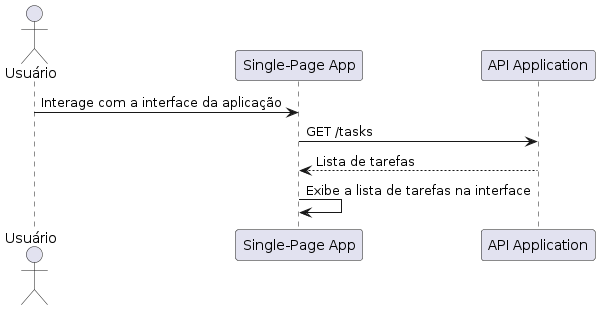

The diagram above was rendered by PlantUML. Its source (embedded in the PNG):
@startuml diagrama_de_sequencia_frontend_001_ler_tarefas
actor Usuário as u
participant SPA as "Single-Page App"
participant API as "API Application"

u -> SPA: Interage com a interface da aplicação

SPA -> API: GET /tasks
API --> SPA: Lista de tarefas
SPA -> SPA: Exibe a lista de tarefas na interface

@enduml